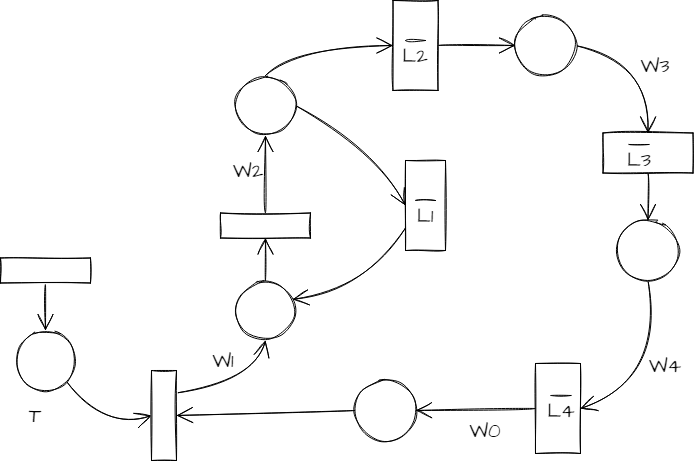

The diagram above was exported from draw.io. Its source (the exported page's mxGraphModel, read from the mxfile embedded in the PNG):
<mxGraphModel dx="562" dy="862" grid="1" gridSize="10" guides="1" tooltips="1" connect="1" arrows="1" fold="1" page="1" pageScale="1" pageWidth="827" pageHeight="1169" math="0" shadow="0">
  <root>
    <mxCell id="GhTfiSH9okArbAbAlH92-0" />
    <mxCell id="GhTfiSH9okArbAbAlH92-1" parent="GhTfiSH9okArbAbAlH92-0" />
    <mxCell id="GhTfiSH9okArbAbAlH92-2" style="edgeStyle=none;curved=1;rounded=0;sketch=1;hachureGap=4;orthogonalLoop=1;jettySize=auto;html=1;exitX=1;exitY=1;exitDx=0;exitDy=0;fontFamily=Architects Daughter;fontSource=https%3A%2F%2Ffonts.googleapis.com%2Fcss%3Ffamily%3DArchitects%2BDaughter;fontSize=16;endArrow=open;startSize=14;endSize=14;sourcePerimeterSpacing=8;targetPerimeterSpacing=8;entryX=0;entryY=0.5;entryDx=0;entryDy=0;" edge="1" parent="GhTfiSH9okArbAbAlH92-1" source="GhTfiSH9okArbAbAlH92-3" target="GhTfiSH9okArbAbAlH92-7">
      <mxGeometry relative="1" as="geometry">
        <Array as="points">
          <mxPoint x="1823" y="890" />
        </Array>
      </mxGeometry>
    </mxCell>
    <mxCell id="GhTfiSH9okArbAbAlH92-3" value="" style="ellipse;whiteSpace=wrap;html=1;aspect=fixed;sketch=1;hachureGap=4;fontFamily=Architects Daughter;fontSource=https://fonts.googleapis.com/css?family=Architects+Daughter;fontSize=20;" vertex="1" parent="GhTfiSH9okArbAbAlH92-1">
      <mxGeometry x="1733" y="790" width="60" height="60" as="geometry" />
    </mxCell>
    <mxCell id="GhTfiSH9okArbAbAlH92-4" style="edgeStyle=none;curved=1;rounded=0;sketch=1;hachureGap=4;orthogonalLoop=1;jettySize=auto;html=1;exitX=1;exitY=0.5;exitDx=0;exitDy=0;entryX=0.5;entryY=0;entryDx=0;entryDy=0;fontFamily=Architects Daughter;fontSource=https%3A%2F%2Ffonts.googleapis.com%2Fcss%3Ffamily%3DArchitects%2BDaughter;fontSize=16;endArrow=open;startSize=14;endSize=14;sourcePerimeterSpacing=8;targetPerimeterSpacing=8;" edge="1" parent="GhTfiSH9okArbAbAlH92-1" source="GhTfiSH9okArbAbAlH92-5" target="GhTfiSH9okArbAbAlH92-3">
      <mxGeometry relative="1" as="geometry" />
    </mxCell>
    <mxCell id="GhTfiSH9okArbAbAlH92-5" value="" style="rounded=0;whiteSpace=wrap;html=1;sketch=1;hachureGap=4;fontFamily=Architects Daughter;fontSource=https://fonts.googleapis.com/css?family=Architects+Daughter;fontSize=20;rotation=90;" vertex="1" parent="GhTfiSH9okArbAbAlH92-1">
      <mxGeometry x="1750.5" y="685" width="25" height="90" as="geometry" />
    </mxCell>
    <mxCell id="GhTfiSH9okArbAbAlH92-6" style="edgeStyle=none;curved=1;rounded=0;sketch=1;hachureGap=4;orthogonalLoop=1;jettySize=auto;html=1;exitX=1;exitY=0.25;exitDx=0;exitDy=0;entryX=0.5;entryY=1;entryDx=0;entryDy=0;fontFamily=Architects Daughter;fontSource=https%3A%2F%2Ffonts.googleapis.com%2Fcss%3Ffamily%3DArchitects%2BDaughter;fontSize=16;endArrow=open;startSize=14;endSize=14;sourcePerimeterSpacing=8;targetPerimeterSpacing=8;" edge="1" parent="GhTfiSH9okArbAbAlH92-1" source="GhTfiSH9okArbAbAlH92-7" target="GhTfiSH9okArbAbAlH92-9">
      <mxGeometry relative="1" as="geometry">
        <Array as="points">
          <mxPoint x="1973" y="840" />
        </Array>
      </mxGeometry>
    </mxCell>
    <mxCell id="GhTfiSH9okArbAbAlH92-7" value="" style="rounded=0;whiteSpace=wrap;html=1;sketch=1;hachureGap=4;fontFamily=Architects Daughter;fontSource=https://fonts.googleapis.com/css?family=Architects+Daughter;fontSize=20;rotation=0;" vertex="1" parent="GhTfiSH9okArbAbAlH92-1">
      <mxGeometry x="1869" y="830" width="25" height="90" as="geometry" />
    </mxCell>
    <mxCell id="GhTfiSH9okArbAbAlH92-8" style="edgeStyle=none;curved=1;rounded=0;sketch=1;hachureGap=4;orthogonalLoop=1;jettySize=auto;html=1;exitX=0.5;exitY=0;exitDx=0;exitDy=0;entryX=1;entryY=0.5;entryDx=0;entryDy=0;fontFamily=Architects Daughter;fontSource=https%3A%2F%2Ffonts.googleapis.com%2Fcss%3Ffamily%3DArchitects%2BDaughter;fontSize=16;endArrow=open;startSize=14;endSize=14;sourcePerimeterSpacing=8;targetPerimeterSpacing=8;" edge="1" parent="GhTfiSH9okArbAbAlH92-1" source="GhTfiSH9okArbAbAlH92-9" target="GhTfiSH9okArbAbAlH92-13">
      <mxGeometry relative="1" as="geometry" />
    </mxCell>
    <mxCell id="GhTfiSH9okArbAbAlH92-9" value="" style="ellipse;whiteSpace=wrap;html=1;aspect=fixed;sketch=1;hachureGap=4;fontFamily=Architects Daughter;fontSource=https://fonts.googleapis.com/css?family=Architects+Daughter;fontSize=20;" vertex="1" parent="GhTfiSH9okArbAbAlH92-1">
      <mxGeometry x="1953" y="740" width="60" height="60" as="geometry" />
    </mxCell>
    <mxCell id="GhTfiSH9okArbAbAlH92-10" style="edgeStyle=none;curved=1;rounded=0;sketch=1;hachureGap=4;orthogonalLoop=1;jettySize=auto;html=1;exitX=0;exitY=0.5;exitDx=0;exitDy=0;entryX=1;entryY=0.5;entryDx=0;entryDy=0;fontFamily=Architects Daughter;fontSource=https%3A%2F%2Ffonts.googleapis.com%2Fcss%3Ffamily%3DArchitects%2BDaughter;fontSize=16;endArrow=open;startSize=14;endSize=14;sourcePerimeterSpacing=8;targetPerimeterSpacing=8;" edge="1" parent="GhTfiSH9okArbAbAlH92-1" source="GhTfiSH9okArbAbAlH92-11" target="GhTfiSH9okArbAbAlH92-7">
      <mxGeometry relative="1" as="geometry" />
    </mxCell>
    <mxCell id="GhTfiSH9okArbAbAlH92-11" value="" style="ellipse;whiteSpace=wrap;html=1;aspect=fixed;sketch=1;hachureGap=4;fontFamily=Architects Daughter;fontSource=https://fonts.googleapis.com/css?family=Architects+Daughter;fontSize=20;" vertex="1" parent="GhTfiSH9okArbAbAlH92-1">
      <mxGeometry x="2073" y="840" width="60" height="60" as="geometry" />
    </mxCell>
    <mxCell id="GhTfiSH9okArbAbAlH92-12" style="edgeStyle=none;curved=1;rounded=0;sketch=1;hachureGap=4;orthogonalLoop=1;jettySize=auto;html=1;exitX=0;exitY=0.5;exitDx=0;exitDy=0;entryX=0.5;entryY=1;entryDx=0;entryDy=0;fontFamily=Architects Daughter;fontSource=https%3A%2F%2Ffonts.googleapis.com%2Fcss%3Ffamily%3DArchitects%2BDaughter;fontSize=16;endArrow=open;startSize=14;endSize=14;sourcePerimeterSpacing=8;targetPerimeterSpacing=8;" edge="1" parent="GhTfiSH9okArbAbAlH92-1" source="GhTfiSH9okArbAbAlH92-13" target="GhTfiSH9okArbAbAlH92-16">
      <mxGeometry relative="1" as="geometry" />
    </mxCell>
    <mxCell id="GhTfiSH9okArbAbAlH92-13" value="" style="rounded=0;whiteSpace=wrap;html=1;sketch=1;hachureGap=4;fontFamily=Architects Daughter;fontSource=https://fonts.googleapis.com/css?family=Architects+Daughter;fontSize=20;rotation=90;" vertex="1" parent="GhTfiSH9okArbAbAlH92-1">
      <mxGeometry x="1970.5" y="640" width="25" height="90" as="geometry" />
    </mxCell>
    <mxCell id="GhTfiSH9okArbAbAlH92-14" style="edgeStyle=none;curved=1;rounded=0;sketch=1;hachureGap=4;orthogonalLoop=1;jettySize=auto;html=1;exitX=0.5;exitY=0;exitDx=0;exitDy=0;entryX=0;entryY=0.5;entryDx=0;entryDy=0;fontFamily=Architects Daughter;fontSource=https%3A%2F%2Ffonts.googleapis.com%2Fcss%3Ffamily%3DArchitects%2BDaughter;fontSize=16;endArrow=open;startSize=14;endSize=14;sourcePerimeterSpacing=8;targetPerimeterSpacing=8;" edge="1" parent="GhTfiSH9okArbAbAlH92-1" source="GhTfiSH9okArbAbAlH92-16" target="GhTfiSH9okArbAbAlH92-18">
      <mxGeometry relative="1" as="geometry">
        <Array as="points">
          <mxPoint x="2013" y="505" />
        </Array>
      </mxGeometry>
    </mxCell>
    <mxCell id="GhTfiSH9okArbAbAlH92-15" style="edgeStyle=none;curved=1;rounded=0;sketch=1;hachureGap=4;orthogonalLoop=1;jettySize=auto;html=1;exitX=1;exitY=0.5;exitDx=0;exitDy=0;entryX=0;entryY=0.5;entryDx=0;entryDy=0;fontFamily=Architects Daughter;fontSource=https%3A%2F%2Ffonts.googleapis.com%2Fcss%3Ffamily%3DArchitects%2BDaughter;fontSize=16;endArrow=open;startSize=14;endSize=14;sourcePerimeterSpacing=8;targetPerimeterSpacing=8;" edge="1" parent="GhTfiSH9okArbAbAlH92-1" source="GhTfiSH9okArbAbAlH92-16" target="GhTfiSH9okArbAbAlH92-20">
      <mxGeometry relative="1" as="geometry">
        <Array as="points">
          <mxPoint x="2093" y="610" />
        </Array>
      </mxGeometry>
    </mxCell>
    <mxCell id="GhTfiSH9okArbAbAlH92-16" value="" style="ellipse;whiteSpace=wrap;html=1;aspect=fixed;sketch=1;hachureGap=4;fontFamily=Architects Daughter;fontSource=https://fonts.googleapis.com/css?family=Architects+Daughter;fontSize=20;" vertex="1" parent="GhTfiSH9okArbAbAlH92-1">
      <mxGeometry x="1953" y="535" width="60" height="60" as="geometry" />
    </mxCell>
    <mxCell id="GhTfiSH9okArbAbAlH92-17" style="edgeStyle=none;curved=1;rounded=0;sketch=1;hachureGap=4;orthogonalLoop=1;jettySize=auto;html=1;exitX=1;exitY=0.5;exitDx=0;exitDy=0;entryX=0;entryY=0.5;entryDx=0;entryDy=0;fontFamily=Architects Daughter;fontSource=https%3A%2F%2Ffonts.googleapis.com%2Fcss%3Ffamily%3DArchitects%2BDaughter;fontSize=16;endArrow=open;startSize=14;endSize=14;sourcePerimeterSpacing=8;targetPerimeterSpacing=8;" edge="1" parent="GhTfiSH9okArbAbAlH92-1" source="GhTfiSH9okArbAbAlH92-18" target="GhTfiSH9okArbAbAlH92-22">
      <mxGeometry relative="1" as="geometry" />
    </mxCell>
    <mxCell id="GhTfiSH9okArbAbAlH92-18" value="" style="rounded=0;whiteSpace=wrap;html=1;sketch=1;hachureGap=4;fontFamily=Architects Daughter;fontSource=https://fonts.googleapis.com/css?family=Architects+Daughter;fontSize=20;rotation=0;" vertex="1" parent="GhTfiSH9okArbAbAlH92-1">
      <mxGeometry x="2110.5" y="460" width="45" height="90" as="geometry" />
    </mxCell>
    <mxCell id="GhTfiSH9okArbAbAlH92-19" style="edgeStyle=none;curved=1;rounded=0;sketch=1;hachureGap=4;orthogonalLoop=1;jettySize=auto;html=1;exitX=0;exitY=0.75;exitDx=0;exitDy=0;entryX=0.95;entryY=0.314;entryDx=0;entryDy=0;entryPerimeter=0;fontFamily=Architects Daughter;fontSource=https%3A%2F%2Ffonts.googleapis.com%2Fcss%3Ffamily%3DArchitects%2BDaughter;fontSize=16;endArrow=open;startSize=14;endSize=14;sourcePerimeterSpacing=8;targetPerimeterSpacing=8;" edge="1" parent="GhTfiSH9okArbAbAlH92-1" source="GhTfiSH9okArbAbAlH92-20" target="GhTfiSH9okArbAbAlH92-9">
      <mxGeometry relative="1" as="geometry">
        <Array as="points">
          <mxPoint x="2083" y="750" />
        </Array>
      </mxGeometry>
    </mxCell>
    <mxCell id="GhTfiSH9okArbAbAlH92-20" value="" style="rounded=0;whiteSpace=wrap;html=1;sketch=1;hachureGap=4;fontFamily=Architects Daughter;fontSource=https://fonts.googleapis.com/css?family=Architects+Daughter;fontSize=20;rotation=0;" vertex="1" parent="GhTfiSH9okArbAbAlH92-1">
      <mxGeometry x="2123" y="620" width="40" height="90" as="geometry" />
    </mxCell>
    <mxCell id="GhTfiSH9okArbAbAlH92-21" style="edgeStyle=none;curved=1;rounded=0;sketch=1;hachureGap=4;orthogonalLoop=1;jettySize=auto;html=1;exitX=1;exitY=0.5;exitDx=0;exitDy=0;entryX=0;entryY=0.5;entryDx=0;entryDy=0;fontFamily=Architects Daughter;fontSource=https%3A%2F%2Ffonts.googleapis.com%2Fcss%3Ffamily%3DArchitects%2BDaughter;fontSize=16;endArrow=open;startSize=14;endSize=14;sourcePerimeterSpacing=8;targetPerimeterSpacing=8;" edge="1" parent="GhTfiSH9okArbAbAlH92-1" source="GhTfiSH9okArbAbAlH92-22" target="GhTfiSH9okArbAbAlH92-24">
      <mxGeometry relative="1" as="geometry">
        <Array as="points">
          <mxPoint x="2366" y="520" />
        </Array>
      </mxGeometry>
    </mxCell>
    <mxCell id="GhTfiSH9okArbAbAlH92-22" value="" style="ellipse;whiteSpace=wrap;html=1;aspect=fixed;sketch=1;hachureGap=4;fontFamily=Architects Daughter;fontSource=https://fonts.googleapis.com/css?family=Architects+Daughter;fontSize=20;" vertex="1" parent="GhTfiSH9okArbAbAlH92-1">
      <mxGeometry x="2233" y="475" width="60" height="60" as="geometry" />
    </mxCell>
    <mxCell id="GhTfiSH9okArbAbAlH92-23" style="edgeStyle=none;curved=1;rounded=0;sketch=1;hachureGap=4;orthogonalLoop=1;jettySize=auto;html=1;exitX=1;exitY=0.5;exitDx=0;exitDy=0;entryX=0.5;entryY=0;entryDx=0;entryDy=0;fontFamily=Architects Daughter;fontSource=https%3A%2F%2Ffonts.googleapis.com%2Fcss%3Ffamily%3DArchitects%2BDaughter;fontSize=16;endArrow=open;startSize=14;endSize=14;sourcePerimeterSpacing=8;targetPerimeterSpacing=8;" edge="1" parent="GhTfiSH9okArbAbAlH92-1" source="GhTfiSH9okArbAbAlH92-24" target="GhTfiSH9okArbAbAlH92-26">
      <mxGeometry relative="1" as="geometry" />
    </mxCell>
    <mxCell id="GhTfiSH9okArbAbAlH92-24" value="" style="rounded=0;whiteSpace=wrap;html=1;sketch=1;hachureGap=4;fontFamily=Architects Daughter;fontSource=https://fonts.googleapis.com/css?family=Architects+Daughter;fontSize=20;rotation=90;" vertex="1" parent="GhTfiSH9okArbAbAlH92-1">
      <mxGeometry x="2345.5" y="567.5" width="40" height="90" as="geometry" />
    </mxCell>
    <mxCell id="GhTfiSH9okArbAbAlH92-25" style="edgeStyle=none;curved=1;rounded=0;sketch=1;hachureGap=4;orthogonalLoop=1;jettySize=auto;html=1;exitX=0.5;exitY=1;exitDx=0;exitDy=0;entryX=1;entryY=0.5;entryDx=0;entryDy=0;fontFamily=Architects Daughter;fontSource=https%3A%2F%2Ffonts.googleapis.com%2Fcss%3Ffamily%3DArchitects%2BDaughter;fontSize=16;endArrow=open;startSize=14;endSize=14;sourcePerimeterSpacing=8;targetPerimeterSpacing=8;" edge="1" parent="GhTfiSH9okArbAbAlH92-1" source="GhTfiSH9okArbAbAlH92-26" target="GhTfiSH9okArbAbAlH92-28">
      <mxGeometry relative="1" as="geometry">
        <Array as="points">
          <mxPoint x="2383" y="840" />
        </Array>
      </mxGeometry>
    </mxCell>
    <mxCell id="GhTfiSH9okArbAbAlH92-26" value="" style="ellipse;whiteSpace=wrap;html=1;aspect=fixed;sketch=1;hachureGap=4;fontFamily=Architects Daughter;fontSource=https://fonts.googleapis.com/css?family=Architects+Daughter;fontSize=20;" vertex="1" parent="GhTfiSH9okArbAbAlH92-1">
      <mxGeometry x="2335.5" y="680" width="60" height="60" as="geometry" />
    </mxCell>
    <mxCell id="GhTfiSH9okArbAbAlH92-27" style="edgeStyle=none;curved=1;rounded=0;sketch=1;hachureGap=4;orthogonalLoop=1;jettySize=auto;html=1;exitX=0;exitY=0.5;exitDx=0;exitDy=0;entryX=1;entryY=0.5;entryDx=0;entryDy=0;fontFamily=Architects Daughter;fontSource=https%3A%2F%2Ffonts.googleapis.com%2Fcss%3Ffamily%3DArchitects%2BDaughter;fontSize=16;endArrow=open;startSize=14;endSize=14;sourcePerimeterSpacing=8;targetPerimeterSpacing=8;" edge="1" parent="GhTfiSH9okArbAbAlH92-1" source="GhTfiSH9okArbAbAlH92-28" target="GhTfiSH9okArbAbAlH92-11">
      <mxGeometry relative="1" as="geometry" />
    </mxCell>
    <mxCell id="GhTfiSH9okArbAbAlH92-28" value="" style="rounded=0;whiteSpace=wrap;html=1;sketch=1;hachureGap=4;fontFamily=Architects Daughter;fontSource=https://fonts.googleapis.com/css?family=Architects+Daughter;fontSize=20;rotation=0;" vertex="1" parent="GhTfiSH9okArbAbAlH92-1">
      <mxGeometry x="2253" y="823" width="45" height="90" as="geometry" />
    </mxCell>
    <mxCell id="GhTfiSH9okArbAbAlH92-29" value="T" style="text;html=1;strokeColor=none;fillColor=none;align=center;verticalAlign=middle;whiteSpace=wrap;rounded=0;sketch=1;hachureGap=4;fontFamily=Architects Daughter;fontSource=https%3A%2F%2Ffonts.googleapis.com%2Fcss%3Ffamily%3DArchitects%2BDaughter;fontSize=20;" vertex="1" parent="GhTfiSH9okArbAbAlH92-1">
      <mxGeometry x="1723" y="860" width="60" height="30" as="geometry" />
    </mxCell>
    <mxCell id="GhTfiSH9okArbAbAlH92-30" value="W1" style="text;html=1;strokeColor=none;fillColor=none;align=center;verticalAlign=middle;whiteSpace=wrap;rounded=0;sketch=1;hachureGap=4;fontFamily=Architects Daughter;fontSource=https%3A%2F%2Ffonts.googleapis.com%2Fcss%3Ffamily%3DArchitects%2BDaughter;fontSize=20;" vertex="1" parent="GhTfiSH9okArbAbAlH92-1">
      <mxGeometry x="1910.5" y="805" width="60" height="30" as="geometry" />
    </mxCell>
    <mxCell id="GhTfiSH9okArbAbAlH92-31" value="W2" style="text;html=1;strokeColor=none;fillColor=none;align=center;verticalAlign=middle;whiteSpace=wrap;rounded=0;sketch=1;hachureGap=4;fontFamily=Architects Daughter;fontSource=https%3A%2F%2Ffonts.googleapis.com%2Fcss%3Ffamily%3DArchitects%2BDaughter;fontSize=20;" vertex="1" parent="GhTfiSH9okArbAbAlH92-1">
      <mxGeometry x="1935.5" y="615" width="60" height="30" as="geometry" />
    </mxCell>
    <mxCell id="GhTfiSH9okArbAbAlH92-32" value="L2" style="text;html=1;strokeColor=none;fillColor=none;align=center;verticalAlign=middle;whiteSpace=wrap;rounded=0;sketch=1;hachureGap=4;fontFamily=Architects Daughter;fontSource=https%3A%2F%2Ffonts.googleapis.com%2Fcss%3Ffamily%3DArchitects%2BDaughter;fontSize=20;" vertex="1" parent="GhTfiSH9okArbAbAlH92-1">
      <mxGeometry x="2103" y="500" width="60" height="30" as="geometry" />
    </mxCell>
    <mxCell id="GhTfiSH9okArbAbAlH92-33" value="" style="endArrow=none;html=1;rounded=0;sketch=1;hachureGap=4;fontFamily=Architects Daughter;fontSource=https%3A%2F%2Ffonts.googleapis.com%2Fcss%3Ffamily%3DArchitects%2BDaughter;fontSize=16;startSize=14;endSize=14;sourcePerimeterSpacing=8;targetPerimeterSpacing=8;curved=1;" edge="1" parent="GhTfiSH9okArbAbAlH92-1">
      <mxGeometry width="50" height="50" relative="1" as="geometry">
        <mxPoint x="2123" y="500" as="sourcePoint" />
        <mxPoint x="2143" y="500" as="targetPoint" />
      </mxGeometry>
    </mxCell>
    <mxCell id="GhTfiSH9okArbAbAlH92-34" value="W3" style="text;html=1;strokeColor=none;fillColor=none;align=center;verticalAlign=middle;whiteSpace=wrap;rounded=0;sketch=1;hachureGap=4;fontFamily=Architects Daughter;fontSource=https%3A%2F%2Ffonts.googleapis.com%2Fcss%3Ffamily%3DArchitects%2BDaughter;fontSize=20;" vertex="1" parent="GhTfiSH9okArbAbAlH92-1">
      <mxGeometry x="2343" y="510" width="60" height="30" as="geometry" />
    </mxCell>
    <mxCell id="GhTfiSH9okArbAbAlH92-35" value="W4" style="text;html=1;strokeColor=none;fillColor=none;align=center;verticalAlign=middle;whiteSpace=wrap;rounded=0;sketch=1;hachureGap=4;fontFamily=Architects Daughter;fontSource=https%3A%2F%2Ffonts.googleapis.com%2Fcss%3Ffamily%3DArchitects%2BDaughter;fontSize=20;" vertex="1" parent="GhTfiSH9okArbAbAlH92-1">
      <mxGeometry x="2353" y="810" width="60" height="30" as="geometry" />
    </mxCell>
    <mxCell id="GhTfiSH9okArbAbAlH92-36" value="L4" style="text;html=1;strokeColor=none;fillColor=none;align=center;verticalAlign=middle;whiteSpace=wrap;rounded=0;sketch=1;hachureGap=4;fontFamily=Architects Daughter;fontSource=https%3A%2F%2Ffonts.googleapis.com%2Fcss%3Ffamily%3DArchitects%2BDaughter;fontSize=20;" vertex="1" parent="GhTfiSH9okArbAbAlH92-1">
      <mxGeometry x="2248.5" y="855" width="60" height="30" as="geometry" />
    </mxCell>
    <mxCell id="GhTfiSH9okArbAbAlH92-37" value="" style="endArrow=none;html=1;rounded=0;sketch=1;hachureGap=4;fontFamily=Architects Daughter;fontSource=https%3A%2F%2Ffonts.googleapis.com%2Fcss%3Ffamily%3DArchitects%2BDaughter;fontSize=16;startSize=14;endSize=14;sourcePerimeterSpacing=8;targetPerimeterSpacing=8;curved=1;" edge="1" parent="GhTfiSH9okArbAbAlH92-1">
      <mxGeometry width="50" height="50" relative="1" as="geometry">
        <mxPoint x="2268.5" y="855" as="sourcePoint" />
        <mxPoint x="2288.5" y="855" as="targetPoint" />
      </mxGeometry>
    </mxCell>
    <mxCell id="GhTfiSH9okArbAbAlH92-38" value="W0" style="text;html=1;strokeColor=none;fillColor=none;align=center;verticalAlign=middle;whiteSpace=wrap;rounded=0;sketch=1;hachureGap=4;fontFamily=Architects Daughter;fontSource=https%3A%2F%2Ffonts.googleapis.com%2Fcss%3Ffamily%3DArchitects%2BDaughter;fontSize=20;" vertex="1" parent="GhTfiSH9okArbAbAlH92-1">
      <mxGeometry x="2173" y="875" width="60" height="30" as="geometry" />
    </mxCell>
    <mxCell id="GhTfiSH9okArbAbAlH92-39" value="L1" style="text;html=1;strokeColor=none;fillColor=none;align=center;verticalAlign=middle;whiteSpace=wrap;rounded=0;sketch=1;hachureGap=4;fontFamily=Architects Daughter;fontSource=https%3A%2F%2Ffonts.googleapis.com%2Fcss%3Ffamily%3DArchitects%2BDaughter;fontSize=20;" vertex="1" parent="GhTfiSH9okArbAbAlH92-1">
      <mxGeometry x="2113" y="660" width="60" height="30" as="geometry" />
    </mxCell>
    <mxCell id="GhTfiSH9okArbAbAlH92-40" value="" style="endArrow=none;html=1;rounded=0;sketch=1;hachureGap=4;fontFamily=Architects Daughter;fontSource=https%3A%2F%2Ffonts.googleapis.com%2Fcss%3Ffamily%3DArchitects%2BDaughter;fontSize=16;startSize=14;endSize=14;sourcePerimeterSpacing=8;targetPerimeterSpacing=8;curved=1;" edge="1" parent="GhTfiSH9okArbAbAlH92-1">
      <mxGeometry width="50" height="50" relative="1" as="geometry">
        <mxPoint x="2133" y="660" as="sourcePoint" />
        <mxPoint x="2153" y="660" as="targetPoint" />
      </mxGeometry>
    </mxCell>
    <mxCell id="GhTfiSH9okArbAbAlH92-41" value="L3" style="text;html=1;strokeColor=none;fillColor=none;align=center;verticalAlign=middle;whiteSpace=wrap;rounded=0;sketch=1;hachureGap=4;fontFamily=Architects Daughter;fontSource=https%3A%2F%2Ffonts.googleapis.com%2Fcss%3Ffamily%3DArchitects%2BDaughter;fontSize=20;" vertex="1" parent="GhTfiSH9okArbAbAlH92-1">
      <mxGeometry x="2326.5" y="604" width="60" height="30" as="geometry" />
    </mxCell>
    <mxCell id="GhTfiSH9okArbAbAlH92-42" value="" style="endArrow=none;html=1;rounded=0;sketch=1;hachureGap=4;fontFamily=Architects Daughter;fontSource=https%3A%2F%2Ffonts.googleapis.com%2Fcss%3Ffamily%3DArchitects%2BDaughter;fontSize=16;startSize=14;endSize=14;sourcePerimeterSpacing=8;targetPerimeterSpacing=8;curved=1;" edge="1" parent="GhTfiSH9okArbAbAlH92-1">
      <mxGeometry width="50" height="50" relative="1" as="geometry">
        <mxPoint x="2346.5" y="604" as="sourcePoint" />
        <mxPoint x="2366.5" y="604" as="targetPoint" />
      </mxGeometry>
    </mxCell>
  </root>
</mxGraphModel>